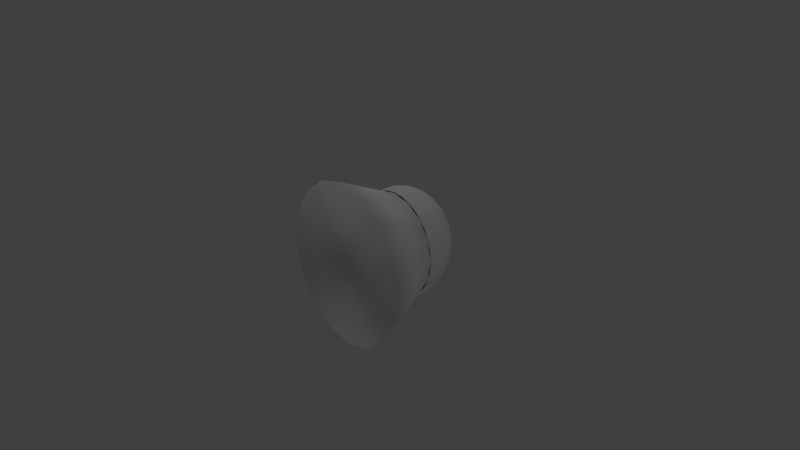 # Source: Spaceship.blend  (saved by Blender 2.65.0; exported with 4.5.12 LTS)
import bpy
from mathutils import Matrix  # noqa: F401  (used for matrix-valued properties, if any)

bpy.ops.wm.read_factory_settings(use_empty=True)
scene = bpy.context.scene
scene.name = 'Scene'

# ---- collections
col_collection_1 = bpy.data.collections.new('Collection 1'); scene.collection.children.link(col_collection_1)

# ---- world
world_world = bpy.data.worlds.new('World'); scene.world = world_world
world_world.color = (0.05088, 0.05088, 0.05088)
world_world.use_sun_shadow = False
world_world.sun_shadow_jitter_overblur = 0.0
world_world.cycles.sampling_method = 'MANUAL'
world_world.cycles.sample_map_resolution = 256

# ---- cameras
cam_camera = bpy.data.cameras.new('Camera')
cam_camera.clip_end = 100.0
cam_camera.lens = 35.0
cam_camera.sensor_width = 32.0
cam_camera.sensor_height = 18.0
cam_camera.ortho_scale = 7.314
cam_camera.dof.focus_distance = 0.0
cam_camera.dof.aperture_fstop = 128.0

# ---- lights
light_lamp_003 = bpy.data.lights.new('Lamp.003', 'POINT')
light_lamp_003.transmission_factor = 0.0
light_lamp_003.cutoff_distance = 30.0
light_lamp_003.energy = 100.0
light_lamp_003.shadow_buffer_clip_start = 1.001
light_lamp_003.shadow_soft_size = 0.1
light_lamp_003.shadow_maximum_resolution = 0.006
light_lamp_003.use_absolute_resolution = True
light_lamp_003.cycles.use_multiple_importance_sampling = False
light_lamp_002 = bpy.data.lights.new('Lamp.002', 'POINT')
light_lamp_002.transmission_factor = 0.0
light_lamp_002.cutoff_distance = 30.0
light_lamp_002.energy = 100.0
light_lamp_002.shadow_buffer_clip_start = 1.001
light_lamp_002.shadow_soft_size = 0.1
light_lamp_002.shadow_maximum_resolution = 0.006
light_lamp_002.use_absolute_resolution = True
light_lamp_002.cycles.use_multiple_importance_sampling = False
light_lamp_001 = bpy.data.lights.new('Lamp.001', 'POINT')
light_lamp_001.transmission_factor = 0.0
light_lamp_001.cutoff_distance = 30.0
light_lamp_001.energy = 100.0
light_lamp_001.shadow_buffer_clip_start = 1.001
light_lamp_001.shadow_soft_size = 0.1
light_lamp_001.shadow_maximum_resolution = 0.006
light_lamp_001.use_absolute_resolution = True
light_lamp_001.cycles.use_multiple_importance_sampling = False
light_lamp = bpy.data.lights.new('Lamp', 'POINT')
light_lamp.transmission_factor = 0.0
light_lamp.cutoff_distance = 30.0
light_lamp.energy = 100.0
light_lamp.shadow_buffer_clip_start = 1.001
light_lamp.shadow_soft_size = 0.1
light_lamp.shadow_maximum_resolution = 0.006
light_lamp.use_absolute_resolution = True
light_lamp.cycles.use_multiple_importance_sampling = False

# ---- meshes
me_cylinder = bpy.data.meshes.new('Cylinder')
me_cylinder.from_pydata([(0.0, -0.4788, -1.151), (1.327e-08, 0.4182, -0.7214), (0.3827, -0.4788, -1.063), (0.2463, 0.4182, -0.6665), (0.7071, -0.4788, -0.8135), (0.4552, 0.4182, -0.5101), (0.9239, -0.4788, -0.4403), (0.5947, 0.4182, -0.2761), (1.0, -0.4788, 7.206e-08), (0.6437, 0.4182, 9.3e-09), (0.9239, -0.4788, 0.4403), (0.5947, 0.4182, 0.2761), (0.7071, -0.4788, 0.8135), (0.4552, 0.4182, 0.5101), (0.3827, -0.4788, 1.063), (0.2463, 0.4182, 0.6665), (1.51e-07, -0.4788, 1.151), (1.105e-07, 0.4182, 0.7214), (-0.3827, -0.4788, 1.063), (-0.2463, 0.4182, 0.6665), (-0.7071, -0.4788, 0.8135), (-0.4552, 0.4182, 0.5101), (-0.9239, -0.4788, 0.4403), (-0.5947, 0.4182, 0.2761), (-1.0, -0.4788, 8.049e-09), (-0.6437, 0.4182, -3.084e-08), (-0.9239, -0.4788, -0.4403), (-0.5947, 0.4182, -0.2761), (-0.7071, -0.4788, -0.8135), (-0.4552, 0.4182, -0.5101), (-0.3827, -0.4788, -1.063), (-0.2463, 0.4182, -0.6665), (-0.1302, 1.116, 1.807e-07), (-0.2559, 1.08, 1.822e-07), (-0.3717, 1.022, 1.848e-07), (-0.4732, 0.9445, 1.882e-07), (-0.5566, 0.8498, 1.923e-07), (-0.6185, 0.7417, 1.97e-07), (-0.6566, 0.6245, 2.021e-07), (-0.6695, 0.5025, 2.075e-07), (-0.6566, 0.3806, 2.128e-07), (-0.1277, 1.116, -0.02901), (-0.251, 1.08, -0.0569), (-0.3646, 1.022, -0.0826), (-0.4641, 0.9445, -0.1051), (-0.5458, 0.8498, -0.1236), (-0.6066, 0.7417, -0.1374), (-0.644, 0.6245, -0.1458), (-0.6566, 0.5025, -0.1487), (-0.644, 0.3806, -0.1458), (-0.1203, 1.116, -0.0569), (-0.2364, 1.08, -0.1116), (-0.3434, 1.022, -0.162), (-0.4372, 0.9445, -0.2062), (-0.5141, 0.8498, -0.2425), (-0.5713, 0.7417, -0.2694), (-0.6066, 0.6245, -0.286), (-0.6185, 0.5025, -0.2916), (-0.6066, 0.3806, -0.286), (-0.1082, 1.116, -0.0826), (-0.2127, 1.08, -0.162), (-0.309, 1.022, -0.2352), (-0.3934, 0.9445, -0.2994), (-0.4627, 0.8498, -0.352), (-0.5141, 0.7417, -0.3912), (-0.5458, 0.6245, -0.4153), (-0.5566, 0.5025, -0.4234), (-0.5458, 0.3806, -0.4153), (-0.09192, 1.116, -0.1051), (-0.1808, 1.08, -0.2062), (-0.2627, 1.022, -0.2994), (-0.3345, 0.9445, -0.381), (-0.3934, 0.8498, -0.4481), (-0.4372, 0.7417, -0.4979), (-0.4641, 0.6245, -0.5285), (-0.4732, 0.5025, -0.5389), (-0.4641, 0.3806, -0.5285), (-0.07211, 1.116, -0.1236), (-0.1419, 1.08, -0.2425), (-0.2063, 1.022, -0.352), (-0.2627, 0.9445, -0.4481), (-0.309, 0.8498, -0.5269), (-0.3434, 0.7417, -0.5854), (-0.3646, 0.6245, -0.6215), (-0.3717, 0.5025, -0.6337), (-0.3646, 0.3806, -0.6215), (-0.04952, 1.116, -0.1374), (-0.09761, 1.08, -0.2694), (-0.1419, 1.022, -0.3912), (-0.1808, 0.9445, -0.4979), (-0.2127, 0.8498, -0.5854), (-0.2364, 0.7417, -0.6505), (-0.251, 0.6245, -0.6906), (-0.2559, 0.5025, -0.7041), (-0.251, 0.3806, -0.6906), (-0.025, 1.116, -0.1458), (-0.04952, 1.08, -0.286), (-0.07211, 1.022, -0.4153), (-0.09192, 0.9445, -0.5285), (-0.1082, 0.8498, -0.6215), (-0.1203, 0.7417, -0.6906), (-0.1277, 0.6245, -0.7331), (-0.1302, 0.5025, -0.7474), (-0.1277, 0.3806, -0.7331), (0.0005005, 1.116, -0.1487), (0.0005005, 1.08, -0.2916), (0.0005005, 1.022, -0.4234), (0.0005006, 0.9445, -0.5389), (0.0005006, 0.8498, -0.6337), (0.0005005, 0.7417, -0.7041), (0.0005006, 0.6245, -0.7474), (0.0005005, 0.5025, -0.7621), (0.0005006, 0.3806, -0.7474), (0.026, 1.116, -0.1458), (0.05052, 1.08, -0.286), (0.07312, 1.022, -0.4153), (0.09292, 0.9445, -0.5285), (0.1092, 0.8498, -0.6215), (0.1213, 0.7417, -0.6906), (0.1287, 0.6245, -0.7331), (0.1312, 0.5025, -0.7474), (0.1287, 0.3806, -0.7331), (0.05052, 1.116, -0.1374), (0.09861, 1.08, -0.2694), (0.1429, 1.022, -0.3912), (0.1818, 0.9445, -0.4979), (0.2137, 0.8498, -0.5854), (0.2374, 0.7417, -0.6505), (0.252, 0.6245, -0.6906), (0.2569, 0.5025, -0.7041), (0.252, 0.3806, -0.6906), (0.07312, 1.116, -0.1236), (0.1429, 1.08, -0.2425), (0.2073, 1.022, -0.352), (0.2637, 0.9445, -0.4481), (0.31, 0.8498, -0.5269), (0.3444, 0.7417, -0.5854), (0.3656, 0.6245, -0.6215), (0.3727, 0.5025, -0.6337), (0.3656, 0.3806, -0.6215), (0.09292, 1.116, -0.1051), (0.1818, 1.08, -0.2062), (0.2637, 1.022, -0.2994), (0.3355, 0.9445, -0.381), (0.3944, 0.8498, -0.4481), (0.4382, 0.7417, -0.4979), (0.4651, 0.6245, -0.5285), (0.4742, 0.5025, -0.5389), (0.4651, 0.3806, -0.5285), (0.1092, 1.116, -0.0826), (0.2137, 1.08, -0.162), (0.31, 1.022, -0.2352), (0.3944, 0.9445, -0.2994), (0.4637, 0.8498, -0.352), (0.5152, 0.7417, -0.3912), (0.5469, 0.6245, -0.4153), (0.5576, 0.5025, -0.4234), (0.5469, 0.3806, -0.4153), (0.1213, 1.116, -0.0569), (0.2374, 1.08, -0.1116), (0.3444, 1.022, -0.162), (0.4382, 0.9445, -0.2062), (0.5152, 0.8498, -0.2425), (0.5723, 0.7417, -0.2694), (0.6076, 0.6245, -0.286), (0.6195, 0.5025, -0.2916), (0.6076, 0.3806, -0.286), (0.1287, 1.116, -0.02901), (0.252, 1.08, -0.0569), (0.3656, 1.022, -0.0826), (0.4651, 0.9445, -0.1051), (0.5469, 0.8498, -0.1236), (0.6076, 0.7417, -0.1374), (0.645, 0.6245, -0.1458), (0.6576, 0.5025, -0.1487), (0.645, 0.3806, -0.1458), (0.1312, 1.116, 2.062e-07), (0.2569, 1.08, 2.22e-07), (0.3727, 1.022, 2.359e-07), (0.4742, 0.9445, 2.336e-07), (0.5576, 0.8498, 2.718e-07), (0.6195, 0.7417, 3.106e-07), (0.6576, 0.6245, 3.157e-07), (0.6705, 0.5025, 2.87e-07), (0.6576, 0.3806, 3.264e-07), (0.1287, 1.116, 0.02901), (0.252, 1.08, 0.0569), (0.3656, 1.022, 0.0826), (0.4651, 0.9445, 0.1051), (0.5469, 0.8498, 0.1236), (0.6076, 0.7417, 0.1374), (0.645, 0.6245, 0.1458), (0.6576, 0.5025, 0.1487), (0.645, 0.3806, 0.1458), (0.1213, 1.116, 0.0569), (0.2374, 1.08, 0.1116), (0.3444, 1.022, 0.162), (0.4382, 0.9445, 0.2062), (0.5152, 0.8498, 0.2425), (0.5723, 0.7417, 0.2694), (0.6076, 0.6245, 0.286), (0.6195, 0.5025, 0.2916), (0.6076, 0.3806, 0.286), (0.1092, 1.116, 0.0826), (0.2137, 1.08, 0.162), (0.31, 1.022, 0.2352), (0.3944, 0.9445, 0.2994), (0.4637, 0.8498, 0.352), (0.5152, 0.7417, 0.3912), (0.5469, 0.6245, 0.4153), (0.5576, 0.5025, 0.4234), (0.5469, 0.3806, 0.4153), (0.09292, 1.116, 0.1051), (0.1818, 1.08, 0.2062), (0.2637, 1.022, 0.2994), (0.3355, 0.9445, 0.381), (0.3944, 0.8498, 0.4481), (0.4382, 0.7417, 0.4979), (0.4651, 0.6245, 0.5285), (0.4742, 0.5025, 0.5389), (0.4651, 0.3806, 0.5285), (0.07312, 1.116, 0.1236), (0.1429, 1.08, 0.2425), (0.2073, 1.022, 0.352), (0.2637, 0.9445, 0.4481), (0.31, 0.8498, 0.5269), (0.3444, 0.7417, 0.5854), (0.3656, 0.6245, 0.6215), (0.3727, 0.5025, 0.6337), (0.3656, 0.3806, 0.6215), (0.05052, 1.116, 0.1374), (0.09861, 1.08, 0.2694), (0.1429, 1.022, 0.3912), (0.1818, 0.9445, 0.4979), (0.2137, 0.8498, 0.5854), (0.2374, 0.7417, 0.6505), (0.252, 0.6245, 0.6906), (0.2569, 0.5025, 0.7041), (0.252, 0.3806, 0.6906), (0.026, 1.116, 0.1458), (0.05052, 1.08, 0.286), (0.07312, 1.022, 0.4153), (0.09292, 0.9445, 0.5285), (0.1092, 0.8498, 0.6215), (0.1213, 0.7417, 0.6906), (0.1287, 0.6245, 0.7331), (0.1312, 0.5025, 0.7474), (0.1287, 0.3806, 0.7331), (0.0005005, 1.116, 0.1487), (0.0005005, 1.08, 0.2916), (0.0005004, 1.022, 0.4234), (0.0005004, 0.9445, 0.5389), (0.0005004, 0.8498, 0.6337), (0.0005004, 0.7417, 0.7041), (0.0005004, 0.6245, 0.7474), (0.0005004, 0.5025, 0.7621), (0.0005004, 0.3806, 0.7474), (-0.025, 1.116, 0.1458), (-0.04952, 1.08, 0.286), (-0.07211, 1.022, 0.4153), (-0.09192, 0.9445, 0.5285), (-0.1082, 0.8498, 0.6215), (-0.1203, 0.7417, 0.6906), (-0.1277, 0.6245, 0.7331), (-0.1302, 0.5025, 0.7474), (-0.1277, 0.3806, 0.7331), (-0.04952, 1.116, 0.1374), (-0.09761, 1.08, 0.2694), (-0.1419, 1.022, 0.3912), (-0.1808, 0.9445, 0.4979), (-0.2127, 0.8498, 0.5854), (-0.2364, 0.7417, 0.6505), (-0.251, 0.6245, 0.6906), (-0.2559, 0.5025, 0.7041), (-0.251, 0.3806, 0.6906), (-0.07211, 1.116, 0.1236), (-0.1419, 1.08, 0.2425), (-0.2063, 1.022, 0.352), (-0.2627, 0.9445, 0.4481), (-0.309, 0.8498, 0.5269), (-0.3434, 0.7417, 0.5854), (-0.3646, 0.6245, 0.6215), (-0.3717, 0.5025, 0.6337), (-0.3646, 0.3806, 0.6215), (-0.09192, 1.116, 0.1051), (-0.1808, 1.08, 0.2062), (-0.2627, 1.022, 0.2994), (-0.3345, 0.9445, 0.381), (-0.3934, 0.8498, 0.4481), (-0.4372, 0.7417, 0.4979), (-0.4641, 0.6245, 0.5285), (-0.4732, 0.5025, 0.5389), (-0.4641, 0.3806, 0.5285), (0.0005003, 1.128, 3.181e-07), (-0.1082, 1.116, 0.0826), (-0.2127, 1.08, 0.162), (-0.309, 1.022, 0.2352), (-0.3934, 0.9445, 0.2994), (-0.4627, 0.8498, 0.352), (-0.5141, 0.7417, 0.3912), (-0.5458, 0.6245, 0.4153), (-0.5566, 0.5025, 0.4234), (-0.5458, 0.3806, 0.4153), (-0.1203, 1.116, 0.0569), (-0.2364, 1.08, 0.1116), (-0.3434, 1.022, 0.162), (-0.4372, 0.9445, 0.2062), (-0.5141, 0.8498, 0.2425), (-0.5713, 0.7417, 0.2694), (-0.6066, 0.6245, 0.286), (-0.6185, 0.5025, 0.2916), (-0.6066, 0.3806, 0.286), (-0.1277, 1.116, 0.02901), (-0.251, 1.08, 0.0569), (-0.3646, 1.022, 0.0826), (-0.4641, 0.9445, 0.1051), (-0.5458, 0.8498, 0.1236), (-0.6066, 0.7417, 0.1374), (-0.644, 0.6245, 0.1458), (-0.6566, 0.5025, 0.1487), (-0.644, 0.3806, 0.1458)], [], [(0, 1, 3, 2), (2, 3, 5, 4), (4, 5, 7, 6), (6, 7, 9, 8), (8, 9, 11, 10), (10, 11, 13, 12), (12, 13, 15, 14), (14, 15, 17, 16), (16, 17, 19, 18), (18, 19, 21, 20), (20, 21, 23, 22), (22, 23, 25, 24), (24, 25, 27, 26), (26, 27, 29, 28), (3, 1, 31, 29, 27, 25, 23, 21, 19, 17, 15, 13, 11, 9, 7, 5), (30, 31, 1, 0), (28, 29, 31, 30), (0, 2, 4, 6, 8, 10, 12, 14, 16, 18, 20, 22, 24, 26, 28, 30), (39, 38, 47, 48), (33, 32, 41, 42), (40, 39, 48, 49), (34, 33, 42, 43), (35, 34, 43, 44), (36, 35, 44, 45), (37, 36, 45, 46), (38, 37, 46, 47), (45, 44, 53, 54), (46, 45, 54, 55), (47, 46, 55, 56), (48, 47, 56, 57), (42, 41, 50, 51), (49, 48, 57, 58), (43, 42, 51, 52), (44, 43, 52, 53), (51, 50, 59, 60), (58, 57, 66, 67), (52, 51, 60, 61), (53, 52, 61, 62), (54, 53, 62, 63), (55, 54, 63, 64), (56, 55, 64, 65), (57, 56, 65, 66), (64, 63, 72, 73), (65, 64, 73, 74), (66, 65, 74, 75), (60, 59, 68, 69), (67, 66, 75, 76), (61, 60, 69, 70), (62, 61, 70, 71), (63, 62, 71, 72), (71, 70, 79, 80), (72, 71, 80, 81), (73, 72, 81, 82), (74, 73, 82, 83), (75, 74, 83, 84), (69, 68, 77, 78), (76, 75, 84, 85), (70, 69, 78, 79), (84, 83, 92, 93), (78, 77, 86, 87), (85, 84, 93, 94), (79, 78, 87, 88), (80, 79, 88, 89), (81, 80, 89, 90), (82, 81, 90, 91), (83, 82, 91, 92), (91, 90, 99, 100), (92, 91, 100, 101), (93, 92, 101, 102), (87, 86, 95, 96), (94, 93, 102, 103), (88, 87, 96, 97), (89, 88, 97, 98), (90, 89, 98, 99), (98, 97, 106, 107), (99, 98, 107, 108), (100, 99, 108, 109), (101, 100, 109, 110), (102, 101, 110, 111), (96, 95, 104, 105), (103, 102, 111, 112), (97, 96, 105, 106), (111, 110, 119, 120), (105, 104, 113, 114), (112, 111, 120, 121), (106, 105, 114, 115), (107, 106, 115, 116), (108, 107, 116, 117), (109, 108, 117, 118), (110, 109, 118, 119), (118, 117, 126, 127), (119, 118, 127, 128), (120, 119, 128, 129), (114, 113, 122, 123), (121, 120, 129, 130), (115, 114, 123, 124), (116, 115, 124, 125), (117, 116, 125, 126), (125, 124, 133, 134), (126, 125, 134, 135), (127, 126, 135, 136), (128, 127, 136, 137), (129, 128, 137, 138), (123, 122, 131, 132), (130, 129, 138, 139), (124, 123, 132, 133), (138, 137, 146, 147), (132, 131, 140, 141), (139, 138, 147, 148), (133, 132, 141, 142), (134, 133, 142, 143), (135, 134, 143, 144), (136, 135, 144, 145), (137, 136, 145, 146), (144, 143, 152, 153), (145, 144, 153, 154), (146, 145, 154, 155), (147, 146, 155, 156), (141, 140, 149, 150), (148, 147, 156, 157), (142, 141, 150, 151), (143, 142, 151, 152), (157, 156, 165, 166), (151, 150, 159, 160), (152, 151, 160, 161), (153, 152, 161, 162), (154, 153, 162, 163), (155, 154, 163, 164), (156, 155, 164, 165), (150, 149, 158, 159), (164, 163, 172, 173), (165, 164, 173, 174), (159, 158, 167, 168), (166, 165, 174, 175), (160, 159, 168, 169), (161, 160, 169, 170), (162, 161, 170, 171), (163, 162, 171, 172), (171, 170, 179, 180), (172, 171, 180, 181), (173, 172, 181, 182), (174, 173, 182, 183), (168, 167, 176, 177), (175, 174, 183, 184), (169, 168, 177, 178), (170, 169, 178, 179), (184, 183, 192, 193), (178, 177, 186, 187), (179, 178, 187, 188), (180, 179, 188, 189), (181, 180, 189, 190), (182, 181, 190, 191), (183, 182, 191, 192), (177, 176, 185, 186), (191, 190, 199, 200), (192, 191, 200, 201), (186, 185, 194, 195), (193, 192, 201, 202), (187, 186, 195, 196), (188, 187, 196, 197), (189, 188, 197, 198), (190, 189, 198, 199), (198, 197, 206, 207), (199, 198, 207, 208), (200, 199, 208, 209), (201, 200, 209, 210), (195, 194, 203, 204), (202, 201, 210, 211), (196, 195, 204, 205), (197, 196, 205, 206), (211, 210, 219, 220), (205, 204, 213, 214), (206, 205, 214, 215), (207, 206, 215, 216), (208, 207, 216, 217), (209, 208, 217, 218), (210, 209, 218, 219), (204, 203, 212, 213), (218, 217, 226, 227), (219, 218, 227, 228), (213, 212, 221, 222), (220, 219, 228, 229), (214, 213, 222, 223), (215, 214, 223, 224), (216, 215, 224, 225), (217, 216, 225, 226), (224, 223, 232, 233), (225, 224, 233, 234), (226, 225, 234, 235), (227, 226, 235, 236), (228, 227, 236, 237), (222, 221, 230, 231), (229, 228, 237, 238), (223, 222, 231, 232), (237, 236, 245, 246), (231, 230, 239, 240), (238, 237, 246, 247), (232, 231, 240, 241), (233, 232, 241, 242), (234, 233, 242, 243), (235, 234, 243, 244), (236, 235, 244, 245), (244, 243, 252, 253), (245, 244, 253, 254), (246, 245, 254, 255), (240, 239, 248, 249), (247, 246, 255, 256), (241, 240, 249, 250), (242, 241, 250, 251), (243, 242, 251, 252), (251, 250, 259, 260), (252, 251, 260, 261), (253, 252, 261, 262), (254, 253, 262, 263), (255, 254, 263, 264), (249, 248, 257, 258), (256, 255, 264, 265), (250, 249, 258, 259), (264, 263, 272, 273), (258, 257, 266, 267), (265, 264, 273, 274), (259, 258, 267, 268), (260, 259, 268, 269), (261, 260, 269, 270), (262, 261, 270, 271), (263, 262, 271, 272), (271, 270, 279, 280), (272, 271, 280, 281), (273, 272, 281, 282), (267, 266, 275, 276), (274, 273, 282, 283), (268, 267, 276, 277), (269, 268, 277, 278), (270, 269, 278, 279), (278, 277, 286, 287), (279, 278, 287, 288), (280, 279, 288, 289), (281, 280, 289, 290), (282, 281, 290, 291), (276, 275, 284, 285), (283, 282, 291, 292), (277, 276, 285, 286), (291, 290, 300, 301), (285, 284, 294, 295), (292, 291, 301, 302), (286, 285, 295, 296), (287, 286, 296, 297), (288, 287, 297, 298), (289, 288, 298, 299), (290, 289, 299, 300), (299, 298, 307, 308), (300, 299, 308, 309), (301, 300, 309, 310), (295, 294, 303, 304), (302, 301, 310, 311), (296, 295, 304, 305), (297, 296, 305, 306), (298, 297, 306, 307), (305, 304, 313, 314), (309, 308, 317, 318), (310, 309, 318, 319), (311, 310, 319, 320), (306, 305, 314, 315), (307, 306, 315, 316), (304, 303, 312, 313), (308, 307, 316, 317), (32, 293, 41), (41, 293, 50), (50, 293, 59), (59, 293, 68), (68, 293, 77), (77, 293, 86), (86, 293, 95), (95, 293, 104), (104, 293, 113), (113, 293, 122), (122, 293, 131), (131, 293, 140), (140, 293, 149), (149, 293, 158), (158, 293, 167), (167, 293, 176), (176, 293, 185), (185, 293, 194), (194, 293, 203), (203, 293, 212), (212, 293, 221), (221, 293, 230), (230, 293, 239), (239, 293, 248), (248, 293, 257), (257, 293, 266), (266, 293, 275), (275, 293, 284), (284, 293, 294), (294, 293, 303), (303, 293, 312), (315, 314, 34, 35), (316, 315, 35, 36), (317, 316, 36, 37), (318, 317, 37, 38), (312, 293, 32), (319, 318, 38, 39), (313, 312, 32, 33), (320, 319, 39, 40), (314, 313, 33, 34)])
me_cylinder.polygons.foreach_set('use_smooth', [True] * 306)
_uv = me_cylinder.uv_layers.new(name='UVMap')
_uv.uv.foreach_set('vector', [0.4549, 0.18, 0.3137, 0.2111, 0.3013, 0.1852, 0.4249, 0.108, 0.4249, 0.108, 0.3013, 0.1852, 0.2784, 0.1663, 0.3657, 0.04835, 0.3657, 0.04835, 0.2784, 0.1663, 0.2486, 0.1571, 0.2816, 0.01293, 0.2816, 0.01293, 0.2486, 0.1571, 0.2166, 0.1597, 0.1844, 0.01286, 0.1844, 0.01286, 0.2166, 0.1597, 0.1866, 0.1706, 0.09618, 0.05372, 0.09618, 0.05372, 0.1866, 0.1706, 0.1635, 0.1915, 0.03471, 0.1212, 0.03471, 0.1212, 0.1635, 0.1915, 0.1507, 0.2182, 0.006162, 0.2002, 0.006162, 0.2002, 0.1507, 0.2182, 0.1504, 0.247, 0.009237, 0.2781, 0.009237, 0.2781, 0.1504, 0.247, 0.1628, 0.2729, 0.03926, 0.3501, 0.03926, 0.3501, 0.1628, 0.2729, 0.1857, 0.2918, 0.09842, 0.4097, 0.09842, 0.4097, 0.1857, 0.2918, 0.2154, 0.3008, 0.1826, 0.445, 0.1826, 0.445, 0.2154, 0.3008, 0.2475, 0.2983, 0.2797, 0.445, 0.2797, 0.445, 0.2475, 0.2983, 0.2775, 0.2873, 0.3678, 0.4042, 0.3678, 0.4042, 0.2775, 0.2873, 0.3007, 0.2666, 0.4293, 0.3368, 0.3013, 0.1852, 0.3137, 0.2111, 0.3134, 0.2398, 0.3007, 0.2666, 0.2775, 0.2873, 0.2475, 0.2983, 0.2154, 0.3008, 0.1857, 0.2918, 0.1628, 0.2729, 0.1504, 0.247, 0.1507, 0.2182, 0.1635, 0.1915, 0.1866, 0.1706, 0.2166, 0.1597, 0.2486, 0.1571, 0.2784, 0.1663, 0.4579, 0.2579, 0.3134, 0.2398, 0.3137, 0.2111, 0.4549, 0.18, 0.4293, 0.3368, 0.3007, 0.2666, 0.3134, 0.2398, 0.4579, 0.2579, 0.354, 0.8042, 0.3508, 0.864, 0.3217, 0.9192, 0.2713, 0.9615, 0.2071, 0.9843, 0.139, 0.9843, 0.07733, 0.9615, 0.03145, 0.9192, 0.008354, 0.864, 0.01157, 0.8042, 0.04061, 0.749, 0.09104, 0.7068, 0.1552, 0.6839, 0.2233, 0.6839, 0.285, 0.7068, 0.3309, 0.749, 0.6652, 0.3559, 0.6841, 0.3332, 0.7103, 0.3512, 0.6966, 0.3768, 0.7535, 0.2501, 0.7655, 0.2358, 0.7689, 0.2381, 0.7603, 0.2549, 0.6439, 0.3813, 0.6652, 0.3559, 0.6966, 0.3768, 0.6801, 0.4066, 0.7412, 0.2648, 0.7535, 0.2501, 0.7603, 0.2549, 0.7515, 0.272, 0.7285, 0.2801, 0.7412, 0.2648, 0.7515, 0.272, 0.7424, 0.2898, 0.715, 0.2962, 0.7285, 0.2801, 0.7424, 0.2898, 0.7327, 0.3085, 0.7004, 0.3137, 0.715, 0.2962, 0.7327, 0.3085, 0.7221, 0.3287, 0.6841, 0.3332, 0.7004, 0.3137, 0.7221, 0.3287, 0.7103, 0.3512, 0.7327, 0.3085, 0.7424, 0.2898, 0.7576, 0.2967, 0.7521, 0.3172, 0.7221, 0.3287, 0.7327, 0.3085, 0.7521, 0.3172, 0.7461, 0.3392, 0.7103, 0.3512, 0.7221, 0.3287, 0.7461, 0.3392, 0.7392, 0.3635, 0.6966, 0.3768, 0.7103, 0.3512, 0.7392, 0.3635, 0.731, 0.3912, 0.7603, 0.2549, 0.7689, 0.2381, 0.7727, 0.2399, 0.7678, 0.2584, 0.6801, 0.4066, 0.6966, 0.3768, 0.731, 0.3912, 0.7206, 0.4238, 0.7515, 0.272, 0.7603, 0.2549, 0.7678, 0.2584, 0.7628, 0.2773, 0.7424, 0.2898, 0.7515, 0.272, 0.7628, 0.2773, 0.7576, 0.2967, 0.7678, 0.2584, 0.7727, 0.2399, 0.7766, 0.2409, 0.7757, 0.2605, 0.7206, 0.4238, 0.731, 0.3912, 0.7669, 0.3984, 0.7631, 0.4324, 0.7628, 0.2773, 0.7678, 0.2584, 0.7757, 0.2605, 0.7747, 0.2803, 0.7576, 0.2967, 0.7628, 0.2773, 0.7747, 0.2803, 0.7737, 0.3006, 0.7521, 0.3172, 0.7576, 0.2967, 0.7737, 0.3006, 0.7725, 0.322, 0.7461, 0.3392, 0.7521, 0.3172, 0.7725, 0.322, 0.7711, 0.3447, 0.7392, 0.3635, 0.7461, 0.3392, 0.7711, 0.3447, 0.7693, 0.3698, 0.731, 0.3912, 0.7392, 0.3635, 0.7693, 0.3698, 0.7669, 0.3984, 0.7711, 0.3447, 0.7725, 0.322, 0.7929, 0.3227, 0.796, 0.3453, 0.7693, 0.3698, 0.7711, 0.3447, 0.796, 0.3453, 0.7993, 0.3701, 0.7669, 0.3984, 0.7693, 0.3698, 0.7993, 0.3701, 0.8024, 0.3984, 0.7757, 0.2605, 0.7766, 0.2409, 0.7805, 0.2412, 0.7836, 0.261, 0.7631, 0.4324, 0.7669, 0.3984, 0.8024, 0.3984, 0.8053, 0.4324, 0.7747, 0.2803, 0.7757, 0.2605, 0.7836, 0.261, 0.7866, 0.281, 0.7737, 0.3006, 0.7747, 0.2803, 0.7866, 0.281, 0.7897, 0.3014, 0.7725, 0.322, 0.7737, 0.3006, 0.7897, 0.3014, 0.7929, 0.3227, 0.7897, 0.3014, 0.7866, 0.281, 0.7982, 0.2794, 0.8052, 0.2992, 0.7929, 0.3227, 0.7897, 0.3014, 0.8052, 0.2992, 0.8124, 0.3196, 0.796, 0.3453, 0.7929, 0.3227, 0.8124, 0.3196, 0.8198, 0.3412, 0.7993, 0.3701, 0.796, 0.3453, 0.8198, 0.3412, 0.8277, 0.3648, 0.8024, 0.3984, 0.7993, 0.3701, 0.8277, 0.3648, 0.8363, 0.3918, 0.7836, 0.261, 0.7805, 0.2412, 0.7844, 0.2407, 0.7913, 0.26, 0.8053, 0.4324, 0.8024, 0.3984, 0.8363, 0.3918, 0.8456, 0.4244, 0.7866, 0.281, 0.7836, 0.261, 0.7913, 0.26, 0.7982, 0.2794, 0.8363, 0.3918, 0.8277, 0.3648, 0.8538, 0.3543, 0.8672, 0.379, 0.7913, 0.26, 0.7844, 0.2407, 0.788, 0.2395, 0.7984, 0.2575, 0.8456, 0.4244, 0.8363, 0.3918, 0.8672, 0.379, 0.8827, 0.4092, 0.7982, 0.2794, 0.7913, 0.26, 0.7984, 0.2575, 0.8089, 0.2757, 0.8052, 0.2992, 0.7982, 0.2794, 0.8089, 0.2757, 0.8195, 0.294, 0.8124, 0.3196, 0.8052, 0.2992, 0.8195, 0.294, 0.8304, 0.3129, 0.8198, 0.3412, 0.8124, 0.3196, 0.8304, 0.3129, 0.8417, 0.3327, 0.8277, 0.3648, 0.8198, 0.3412, 0.8417, 0.3327, 0.8538, 0.3543, 0.8417, 0.3327, 0.8304, 0.3129, 0.8463, 0.3029, 0.861, 0.3204, 0.8538, 0.3543, 0.8417, 0.3327, 0.861, 0.3204, 0.8768, 0.3394, 0.8672, 0.379, 0.8538, 0.3543, 0.8768, 0.3394, 0.8945, 0.361, 0.7984, 0.2575, 0.788, 0.2395, 0.7911, 0.2376, 0.8048, 0.2537, 0.8827, 0.4092, 0.8672, 0.379, 0.8945, 0.361, 0.9157, 0.3878, 0.8089, 0.2757, 0.7984, 0.2575, 0.8048, 0.2537, 0.8184, 0.2699, 0.8195, 0.294, 0.8089, 0.2757, 0.8184, 0.2699, 0.8322, 0.2862, 0.8304, 0.3129, 0.8195, 0.294, 0.8322, 0.2862, 0.8463, 0.3029, 0.8322, 0.2862, 0.8184, 0.2699, 0.8264, 0.2623, 0.8429, 0.276, 0.8463, 0.3029, 0.8322, 0.2862, 0.8429, 0.276, 0.8597, 0.2901, 0.861, 0.3204, 0.8463, 0.3029, 0.8597, 0.2901, 0.8773, 0.3047, 0.8768, 0.3394, 0.861, 0.3204, 0.8773, 0.3047, 0.8961, 0.3205, 0.8945, 0.361, 0.8768, 0.3394, 0.8961, 0.3205, 0.9172, 0.3381, 0.8048, 0.2537, 0.7911, 0.2376, 0.7938, 0.235, 0.8101, 0.2486, 0.9157, 0.3878, 0.8945, 0.361, 0.9172, 0.3381, 0.9443, 0.3607, 0.8184, 0.2699, 0.8048, 0.2537, 0.8101, 0.2486, 0.8264, 0.2623, 0.9172, 0.3381, 0.8961, 0.3205, 0.9113, 0.2981, 0.9357, 0.3117, 0.8101, 0.2486, 0.7938, 0.235, 0.7958, 0.232, 0.8141, 0.2425, 0.9443, 0.3607, 0.9172, 0.3381, 0.9357, 0.3117, 0.9659, 0.3277, 0.8264, 0.2623, 0.8101, 0.2486, 0.8141, 0.2425, 0.8325, 0.2531, 0.8429, 0.276, 0.8264, 0.2623, 0.8325, 0.2531, 0.851, 0.2637, 0.8597, 0.2901, 0.8429, 0.276, 0.851, 0.2637, 0.8699, 0.2746, 0.8773, 0.3047, 0.8597, 0.2901, 0.8699, 0.2746, 0.8898, 0.2859, 0.8961, 0.3205, 0.8773, 0.3047, 0.8898, 0.2859, 0.9113, 0.2981, 0.8898, 0.2859, 0.8699, 0.2746, 0.8769, 0.2572, 0.8984, 0.2647, 0.9113, 0.2981, 0.8898, 0.2859, 0.8984, 0.2647, 0.9219, 0.2728, 0.9357, 0.3117, 0.9113, 0.2981, 0.9219, 0.2728, 0.9486, 0.2816, 0.8141, 0.2425, 0.7958, 0.232, 0.7971, 0.2285, 0.8168, 0.2356, 0.9659, 0.3277, 0.9357, 0.3117, 0.9486, 0.2816, 0.981, 0.2914, 0.8325, 0.2531, 0.8141, 0.2425, 0.8168, 0.2356, 0.8365, 0.2427, 0.851, 0.2637, 0.8325, 0.2531, 0.8365, 0.2427, 0.8564, 0.2498, 0.8699, 0.2746, 0.851, 0.2637, 0.8564, 0.2498, 0.8769, 0.2572, 0.8564, 0.2498, 0.8365, 0.2427, 0.8383, 0.2315, 0.8589, 0.2348, 0.8769, 0.2572, 0.8564, 0.2498, 0.8589, 0.2348, 0.8803, 0.2383, 0.8984, 0.2647, 0.8769, 0.2572, 0.8803, 0.2383, 0.9029, 0.2417, 0.9219, 0.2728, 0.8984, 0.2647, 0.9029, 0.2417, 0.9275, 0.2453, 0.9486, 0.2816, 0.9219, 0.2728, 0.9275, 0.2453, 0.9556, 0.2489, 0.8168, 0.2356, 0.7971, 0.2285, 0.7977, 0.2248, 0.8179, 0.2281, 0.981, 0.2914, 0.9486, 0.2816, 0.9556, 0.2489, 0.9893, 0.2523, 0.8365, 0.2427, 0.8168, 0.2356, 0.8179, 0.2281, 0.8383, 0.2315, 0.9556, 0.2489, 0.9275, 0.2453, 0.9277, 0.2163, 0.9561, 0.2144, 0.8179, 0.2281, 0.7977, 0.2248, 0.7975, 0.2209, 0.8175, 0.2204, 0.9893, 0.2523, 0.9556, 0.2489, 0.9561, 0.2144, 0.99, 0.2112, 0.8383, 0.2315, 0.8179, 0.2281, 0.8175, 0.2204, 0.8377, 0.2198, 0.8589, 0.2348, 0.8383, 0.2315, 0.8377, 0.2198, 0.8584, 0.2192, 0.8803, 0.2383, 0.8589, 0.2348, 0.8584, 0.2192, 0.8799, 0.2185, 0.9029, 0.2417, 0.8803, 0.2383, 0.8799, 0.2185, 0.9027, 0.2176, 0.9275, 0.2453, 0.9029, 0.2417, 0.9027, 0.2176, 0.9277, 0.2163, 0.8799, 0.2185, 0.8584, 0.2192, 0.8548, 0.2035, 0.8755, 0.1986, 0.9027, 0.2176, 0.8799, 0.2185, 0.8755, 0.1986, 0.8977, 0.1932, 0.9277, 0.2163, 0.9027, 0.2176, 0.8977, 0.1932, 0.9221, 0.187, 0.9561, 0.2144, 0.9277, 0.2163, 0.9221, 0.187, 0.9497, 0.1794, 0.8175, 0.2204, 0.7975, 0.2209, 0.7965, 0.2171, 0.8156, 0.2127, 0.99, 0.2112, 0.9561, 0.2144, 0.9497, 0.1794, 0.9825, 0.1696, 0.8377, 0.2198, 0.8175, 0.2204, 0.8156, 0.2127, 0.8349, 0.2082, 0.8584, 0.2192, 0.8377, 0.2198, 0.8349, 0.2082, 0.8548, 0.2035, 0.9825, 0.1696, 0.9497, 0.1794, 0.9362, 0.1454, 0.9665, 0.1294, 0.8349, 0.2082, 0.8156, 0.2127, 0.8122, 0.2053, 0.8298, 0.197, 0.8548, 0.2035, 0.8349, 0.2082, 0.8298, 0.197, 0.848, 0.1885, 0.8755, 0.1986, 0.8548, 0.2035, 0.848, 0.1885, 0.8672, 0.1794, 0.8977, 0.1932, 0.8755, 0.1986, 0.8672, 0.1794, 0.8878, 0.1695, 0.9221, 0.187, 0.8977, 0.1932, 0.8878, 0.1695, 0.9105, 0.1584, 0.9497, 0.1794, 0.9221, 0.187, 0.9105, 0.1584, 0.9362, 0.1454, 0.8156, 0.2127, 0.7965, 0.2171, 0.7948, 0.2134, 0.8122, 0.2053, 0.9105, 0.1584, 0.8878, 0.1695, 0.8732, 0.1478, 0.8932, 0.1322, 0.9362, 0.1454, 0.9105, 0.1584, 0.8932, 0.1322, 0.9159, 0.1141, 0.8122, 0.2053, 0.7948, 0.2134, 0.7924, 0.21, 0.8074, 0.1985, 0.9665, 0.1294, 0.9362, 0.1454, 0.9159, 0.1141, 0.9423, 0.09261, 0.8298, 0.197, 0.8122, 0.2053, 0.8074, 0.1985, 0.8227, 0.1868, 0.848, 0.1885, 0.8298, 0.197, 0.8227, 0.1868, 0.8385, 0.1747, 0.8672, 0.1794, 0.848, 0.1885, 0.8385, 0.1747, 0.8552, 0.1618, 0.8878, 0.1695, 0.8672, 0.1794, 0.8552, 0.1618, 0.8732, 0.1478, 0.8552, 0.1618, 0.8385, 0.1747, 0.8265, 0.1628, 0.8399, 0.1466, 0.8732, 0.1478, 0.8552, 0.1618, 0.8399, 0.1466, 0.8545, 0.1291, 0.8932, 0.1322, 0.8732, 0.1478, 0.8545, 0.1291, 0.8709, 0.1096, 0.9159, 0.1141, 0.8932, 0.1322, 0.8709, 0.1096, 0.8898, 0.08693, 0.8074, 0.1985, 0.7924, 0.21, 0.7895, 0.2071, 0.8015, 0.1927, 0.9423, 0.09261, 0.9159, 0.1141, 0.8898, 0.08693, 0.911, 0.0615, 0.8227, 0.1868, 0.8074, 0.1985, 0.8015, 0.1927, 0.8137, 0.178, 0.8385, 0.1747, 0.8227, 0.1868, 0.8137, 0.178, 0.8265, 0.1628, 0.911, 0.0615, 0.8898, 0.08693, 0.8584, 0.06606, 0.8748, 0.03629, 0.8137, 0.178, 0.8015, 0.1927, 0.7947, 0.1879, 0.8035, 0.1708, 0.8265, 0.1628, 0.8137, 0.178, 0.8035, 0.1708, 0.8126, 0.1531, 0.8399, 0.1466, 0.8265, 0.1628, 0.8126, 0.1531, 0.8223, 0.1343, 0.8545, 0.1291, 0.8399, 0.1466, 0.8223, 0.1343, 0.8329, 0.1141, 0.8709, 0.1096, 0.8545, 0.1291, 0.8329, 0.1141, 0.8447, 0.09168, 0.8898, 0.08693, 0.8709, 0.1096, 0.8447, 0.09168, 0.8584, 0.06606, 0.8015, 0.1927, 0.7895, 0.2071, 0.7861, 0.2047, 0.7947, 0.1879, 0.8447, 0.09168, 0.8329, 0.1141, 0.8089, 0.1036, 0.8158, 0.07934, 0.8584, 0.06606, 0.8447, 0.09168, 0.8158, 0.07934, 0.824, 0.05166, 0.7947, 0.1879, 0.7861, 0.2047, 0.7823, 0.203, 0.7872, 0.1844, 0.8748, 0.03629, 0.8584, 0.06606, 0.824, 0.05166, 0.8343, 0.01907, 0.8035, 0.1708, 0.7947, 0.1879, 0.7872, 0.1844, 0.7921, 0.1656, 0.8126, 0.1531, 0.8035, 0.1708, 0.7921, 0.1656, 0.7973, 0.1461, 0.8223, 0.1343, 0.8126, 0.1531, 0.7973, 0.1461, 0.8028, 0.1256, 0.8329, 0.1141, 0.8223, 0.1343, 0.8028, 0.1256, 0.8089, 0.1036, 0.8028, 0.1256, 0.7973, 0.1461, 0.7813, 0.1422, 0.7825, 0.1209, 0.8089, 0.1036, 0.8028, 0.1256, 0.7825, 0.1209, 0.7838, 0.0981, 0.8158, 0.07934, 0.8089, 0.1036, 0.7838, 0.0981, 0.7856, 0.07303, 0.824, 0.05166, 0.8158, 0.07934, 0.7856, 0.07303, 0.7881, 0.04444, 0.7872, 0.1844, 0.7823, 0.203, 0.7784, 0.2019, 0.7793, 0.1824, 0.8343, 0.01907, 0.824, 0.05166, 0.7881, 0.04444, 0.7919, 0.0105, 0.7921, 0.1656, 0.7872, 0.1844, 0.7793, 0.1824, 0.7803, 0.1626, 0.7973, 0.1461, 0.7921, 0.1656, 0.7803, 0.1626, 0.7813, 0.1422, 0.7919, 0.0105, 0.7881, 0.04444, 0.7525, 0.0444, 0.7497, 0.0105, 0.7803, 0.1626, 0.7793, 0.1824, 0.7714, 0.1818, 0.7683, 0.1618, 0.7813, 0.1422, 0.7803, 0.1626, 0.7683, 0.1618, 0.7652, 0.1414, 0.7825, 0.1209, 0.7813, 0.1422, 0.7652, 0.1414, 0.7621, 0.1201, 0.7838, 0.0981, 0.7825, 0.1209, 0.7621, 0.1201, 0.7589, 0.09752, 0.7856, 0.07303, 0.7838, 0.0981, 0.7589, 0.09752, 0.7557, 0.07272, 0.7881, 0.04444, 0.7856, 0.07303, 0.7557, 0.07272, 0.7525, 0.0444, 0.7793, 0.1824, 0.7784, 0.2019, 0.7744, 0.2016, 0.7714, 0.1818, 0.7557, 0.07272, 0.7589, 0.09752, 0.7351, 0.1017, 0.7272, 0.07807, 0.7525, 0.0444, 0.7557, 0.07272, 0.7272, 0.07807, 0.7187, 0.05109, 0.7714, 0.1818, 0.7744, 0.2016, 0.7706, 0.2021, 0.7637, 0.1828, 0.7497, 0.0105, 0.7525, 0.0444, 0.7187, 0.05109, 0.7094, 0.0185, 0.7683, 0.1618, 0.7714, 0.1818, 0.7637, 0.1828, 0.7568, 0.1634, 0.7652, 0.1414, 0.7683, 0.1618, 0.7568, 0.1634, 0.7498, 0.1437, 0.7621, 0.1201, 0.7652, 0.1414, 0.7498, 0.1437, 0.7426, 0.1232, 0.7589, 0.09752, 0.7621, 0.1201, 0.7426, 0.1232, 0.7351, 0.1017, 0.7498, 0.1437, 0.7568, 0.1634, 0.7461, 0.1672, 0.7355, 0.1488, 0.7426, 0.1232, 0.7498, 0.1437, 0.7355, 0.1488, 0.7246, 0.13, 0.7351, 0.1017, 0.7426, 0.1232, 0.7246, 0.13, 0.7133, 0.1101, 0.7272, 0.07807, 0.7351, 0.1017, 0.7133, 0.1101, 0.7012, 0.08851, 0.7187, 0.05109, 0.7272, 0.07807, 0.7012, 0.08851, 0.6878, 0.0638, 0.7637, 0.1828, 0.7706, 0.2021, 0.767, 0.2033, 0.7565, 0.1853, 0.7094, 0.0185, 0.7187, 0.05109, 0.6878, 0.0638, 0.6723, 0.03363, 0.7568, 0.1634, 0.7637, 0.1828, 0.7565, 0.1853, 0.7461, 0.1672, 0.6878, 0.0638, 0.7012, 0.08851, 0.6782, 0.1035, 0.6605, 0.08185, 0.7565, 0.1853, 0.767, 0.2033, 0.7638, 0.2053, 0.7502, 0.1891, 0.6723, 0.03363, 0.6878, 0.0638, 0.6605, 0.08185, 0.6393, 0.05501, 0.7461, 0.1672, 0.7565, 0.1853, 0.7502, 0.1891, 0.7365, 0.173, 0.7355, 0.1488, 0.7461, 0.1672, 0.7365, 0.173, 0.7228, 0.1566, 0.7246, 0.13, 0.7355, 0.1488, 0.7228, 0.1566, 0.7087, 0.1399, 0.7133, 0.1101, 0.7246, 0.13, 0.7087, 0.1399, 0.694, 0.1224, 0.7012, 0.08851, 0.7133, 0.1101, 0.694, 0.1224, 0.6782, 0.1035, 0.694, 0.1224, 0.7087, 0.1399, 0.6953, 0.1528, 0.6777, 0.1381, 0.6782, 0.1035, 0.694, 0.1224, 0.6777, 0.1381, 0.6588, 0.1223, 0.6605, 0.08185, 0.6782, 0.1035, 0.6588, 0.1223, 0.6378, 0.1047, 0.7502, 0.1891, 0.7638, 0.2053, 0.7612, 0.2078, 0.7449, 0.1942, 0.6393, 0.05501, 0.6605, 0.08185, 0.6378, 0.1047, 0.6107, 0.08214, 0.7365, 0.173, 0.7502, 0.1891, 0.7449, 0.1942, 0.7286, 0.1806, 0.7228, 0.1566, 0.7365, 0.173, 0.7286, 0.1806, 0.7121, 0.1668, 0.7087, 0.1399, 0.7228, 0.1566, 0.7121, 0.1668, 0.6953, 0.1528, 0.7121, 0.1668, 0.7286, 0.1806, 0.7225, 0.1898, 0.704, 0.1791, 0.6953, 0.1528, 0.7121, 0.1668, 0.704, 0.1791, 0.685, 0.1682, 0.6777, 0.1381, 0.6953, 0.1528, 0.685, 0.1682, 0.6652, 0.1569, 0.6588, 0.1223, 0.6777, 0.1381, 0.6652, 0.1569, 0.6437, 0.1448, 0.6378, 0.1047, 0.6588, 0.1223, 0.6437, 0.1448, 0.6193, 0.1312, 0.7449, 0.1942, 0.7612, 0.2078, 0.7591, 0.2109, 0.7408, 0.2003, 0.6107, 0.08214, 0.6378, 0.1047, 0.6193, 0.1312, 0.5891, 0.1151, 0.7286, 0.1806, 0.7449, 0.1942, 0.7408, 0.2003, 0.7225, 0.1898, 0.6193, 0.1312, 0.6437, 0.1448, 0.6331, 0.17, 0.6064, 0.1612, 0.7408, 0.2003, 0.7591, 0.2109, 0.7578, 0.2143, 0.7382, 0.2073, 0.5891, 0.1151, 0.6193, 0.1312, 0.6064, 0.1612, 0.574, 0.1514, 0.7225, 0.1898, 0.7408, 0.2003, 0.7382, 0.2073, 0.7185, 0.2002, 0.704, 0.1791, 0.7225, 0.1898, 0.7185, 0.2002, 0.6985, 0.193, 0.685, 0.1682, 0.704, 0.1791, 0.6985, 0.193, 0.6781, 0.1857, 0.6652, 0.1569, 0.685, 0.1682, 0.6781, 0.1857, 0.6565, 0.1781, 0.6437, 0.1448, 0.6652, 0.1569, 0.6565, 0.1781, 0.6331, 0.17, 0.6565, 0.1781, 0.6781, 0.1857, 0.6747, 0.2046, 0.6521, 0.2011, 0.6331, 0.17, 0.6565, 0.1781, 0.6521, 0.2011, 0.6275, 0.1975, 0.6064, 0.1612, 0.6331, 0.17, 0.6275, 0.1975, 0.5994, 0.1939, 0.7382, 0.2073, 0.7578, 0.2143, 0.7573, 0.2181, 0.7371, 0.2147, 0.574, 0.1514, 0.6064, 0.1612, 0.5994, 0.1939, 0.5657, 0.1905, 0.7185, 0.2002, 0.7382, 0.2073, 0.7371, 0.2147, 0.7167, 0.2114, 0.6985, 0.193, 0.7185, 0.2002, 0.7167, 0.2114, 0.696, 0.208, 0.6781, 0.1857, 0.6985, 0.193, 0.696, 0.208, 0.6747, 0.2046, 0.696, 0.208, 0.7167, 0.2114, 0.7172, 0.223, 0.6966, 0.2236, 0.6747, 0.2046, 0.696, 0.208, 0.6966, 0.2236, 0.6751, 0.2243, 0.6521, 0.2011, 0.6747, 0.2046, 0.6751, 0.2243, 0.6523, 0.2252, 0.6275, 0.1975, 0.6521, 0.2011, 0.6523, 0.2252, 0.6273, 0.2265, 0.5994, 0.1939, 0.6275, 0.1975, 0.6273, 0.2265, 0.5988, 0.2284, 0.7371, 0.2147, 0.7573, 0.2181, 0.7575, 0.2219, 0.7375, 0.2225, 0.5657, 0.1905, 0.5994, 0.1939, 0.5988, 0.2284, 0.565, 0.2316, 0.7167, 0.2114, 0.7371, 0.2147, 0.7375, 0.2225, 0.7172, 0.223, 0.5988, 0.2284, 0.6273, 0.2265, 0.6329, 0.2559, 0.6052, 0.2634, 0.7375, 0.2225, 0.7575, 0.2219, 0.7585, 0.2258, 0.7394, 0.2302, 0.565, 0.2316, 0.5988, 0.2284, 0.6052, 0.2634, 0.5725, 0.2732, 0.7172, 0.223, 0.7375, 0.2225, 0.7394, 0.2302, 0.7201, 0.2347, 0.6966, 0.2236, 0.7172, 0.223, 0.7201, 0.2347, 0.7002, 0.2393, 0.6751, 0.2243, 0.6966, 0.2236, 0.7002, 0.2393, 0.6794, 0.2442, 0.6523, 0.2252, 0.6751, 0.2243, 0.6794, 0.2442, 0.6573, 0.2497, 0.6273, 0.2265, 0.6523, 0.2252, 0.6573, 0.2497, 0.6329, 0.2559, 0.6573, 0.2497, 0.6794, 0.2442, 0.6878, 0.2634, 0.6672, 0.2733, 0.6329, 0.2559, 0.6573, 0.2497, 0.6672, 0.2733, 0.6445, 0.2844, 0.6052, 0.2634, 0.6329, 0.2559, 0.6445, 0.2844, 0.6187, 0.2974, 0.7394, 0.2302, 0.7585, 0.2258, 0.7602, 0.2295, 0.7428, 0.2375, 0.5725, 0.2732, 0.6052, 0.2634, 0.6187, 0.2974, 0.5885, 0.3134, 0.7201, 0.2347, 0.7394, 0.2302, 0.7428, 0.2375, 0.7252, 0.2458, 0.7002, 0.2393, 0.7201, 0.2347, 0.7252, 0.2458, 0.7069, 0.2544, 0.6794, 0.2442, 0.7002, 0.2393, 0.7069, 0.2544, 0.6878, 0.2634, 0.7252, 0.2458, 0.7428, 0.2375, 0.7476, 0.2443, 0.7323, 0.256, 0.6445, 0.2844, 0.6672, 0.2733, 0.6817, 0.295, 0.6618, 0.3107, 0.6187, 0.2974, 0.6445, 0.2844, 0.6618, 0.3107, 0.639, 0.3287, 0.5885, 0.3134, 0.6187, 0.2974, 0.639, 0.3287, 0.6127, 0.3502, 0.7069, 0.2544, 0.7252, 0.2458, 0.7323, 0.256, 0.7165, 0.2682, 0.6878, 0.2634, 0.7069, 0.2544, 0.7165, 0.2682, 0.6998, 0.281, 0.7428, 0.2375, 0.7602, 0.2295, 0.7626, 0.2328, 0.7476, 0.2443, 0.6672, 0.2733, 0.6878, 0.2634, 0.6998, 0.281, 0.6817, 0.295, 0.7655, 0.2358, 0.7775, 0.2214, 0.7689, 0.2381, 0.7689, 0.2381, 0.7775, 0.2214, 0.7727, 0.2399, 0.7727, 0.2399, 0.7775, 0.2214, 0.7766, 0.2409, 0.7766, 0.2409, 0.7775, 0.2214, 0.7805, 0.2412, 0.7805, 0.2412, 0.7775, 0.2214, 0.7844, 0.2407, 0.7844, 0.2407, 0.7775, 0.2214, 0.788, 0.2395, 0.788, 0.2395, 0.7775, 0.2214, 0.7911, 0.2376, 0.7911, 0.2376, 0.7775, 0.2214, 0.7938, 0.235, 0.7938, 0.235, 0.7775, 0.2214, 0.7958, 0.232, 0.7958, 0.232, 0.7775, 0.2214, 0.7971, 0.2285, 0.7971, 0.2285, 0.7775, 0.2214, 0.7977, 0.2248, 0.7977, 0.2248, 0.7775, 0.2214, 0.7975, 0.2209, 0.7975, 0.2209, 0.7775, 0.2214, 0.7965, 0.2171, 0.7965, 0.2171, 0.7775, 0.2214, 0.7948, 0.2134, 0.7948, 0.2134, 0.7775, 0.2214, 0.7924, 0.21, 0.7924, 0.21, 0.7775, 0.2214, 0.7895, 0.2071, 0.7895, 0.2071, 0.7775, 0.2214, 0.7861, 0.2047, 0.7861, 0.2047, 0.7775, 0.2214, 0.7823, 0.203, 0.7823, 0.203, 0.7775, 0.2214, 0.7784, 0.2019, 0.7784, 0.2019, 0.7775, 0.2214, 0.7744, 0.2016, 0.7744, 0.2016, 0.7775, 0.2214, 0.7706, 0.2021, 0.7706, 0.2021, 0.7775, 0.2214, 0.767, 0.2033, 0.767, 0.2033, 0.7775, 0.2214, 0.7638, 0.2053, 0.7638, 0.2053, 0.7775, 0.2214, 0.7612, 0.2078, 0.7612, 0.2078, 0.7775, 0.2214, 0.7591, 0.2109, 0.7591, 0.2109, 0.7775, 0.2214, 0.7578, 0.2143, 0.7578, 0.2143, 0.7775, 0.2214, 0.7573, 0.2181, 0.7573, 0.2181, 0.7775, 0.2214, 0.7575, 0.2219, 0.7575, 0.2219, 0.7775, 0.2214, 0.7585, 0.2258, 0.7585, 0.2258, 0.7775, 0.2214, 0.7602, 0.2295, 0.7602, 0.2295, 0.7775, 0.2214, 0.7626, 0.2328, 0.7165, 0.2682, 0.7323, 0.256, 0.7412, 0.2648, 0.7285, 0.2801, 0.6998, 0.281, 0.7165, 0.2682, 0.7285, 0.2801, 0.715, 0.2962, 0.6817, 0.295, 0.6998, 0.281, 0.715, 0.2962, 0.7004, 0.3137, 0.6618, 0.3107, 0.6817, 0.295, 0.7004, 0.3137, 0.6841, 0.3332, 0.7626, 0.2328, 0.7775, 0.2214, 0.7655, 0.2358, 0.639, 0.3287, 0.6618, 0.3107, 0.6841, 0.3332, 0.6652, 0.3559, 0.7476, 0.2443, 0.7626, 0.2328, 0.7655, 0.2358, 0.7535, 0.2501, 0.6127, 0.3502, 0.639, 0.3287, 0.6652, 0.3559, 0.6439, 0.3813, 0.7323, 0.256, 0.7476, 0.2443, 0.7535, 0.2501, 0.7412, 0.2648])
me_cylinder.use_remesh_preserve_volume = False
me_cylinder.use_remesh_preserve_attributes = False
me_cylinder.use_mirror_vertex_groups = False
me_cylinder.update()

# ---- objects
ob_lamp_003 = bpy.data.objects.new('Lamp.003', light_lamp_003)
ob_lamp_002 = bpy.data.objects.new('Lamp.002', light_lamp_002)
ob_lamp_001 = bpy.data.objects.new('Lamp.001', light_lamp_001)
ob_cylinder = bpy.data.objects.new('Cylinder', me_cylinder)
ob_lamp = bpy.data.objects.new('Lamp', light_lamp)
ob_camera = bpy.data.objects.new('Camera', cam_camera)

# ---- transforms, parenting, visibility, modifiers, constraints
ob_lamp_003.location = (4.076, 1.005, -8.725)
ob_lamp_003.rotation_euler = (0.6503, 0.05522, 1.866)
ob_lamp_003.lock_rotations_4d = False
ob_lamp_003.empty_display_type = 'ARROWS'
ob_lamp_003.color = (0.0, 0.0, 0.0, 0.0)
ob_lamp_003.lineart.crease_threshold = 0.0
ob_lamp_002.location = (-3.942, 1.005, -8.725)
ob_lamp_002.rotation_euler = (0.6503, 0.05522, 1.866)
ob_lamp_002.lock_rotations_4d = False
ob_lamp_002.empty_display_type = 'ARROWS'
ob_lamp_002.color = (0.0, 0.0, 0.0, 0.0)
ob_lamp_002.lineart.crease_threshold = 0.0
ob_lamp_001.location = (-3.942, 1.005, 5.904)
ob_lamp_001.rotation_euler = (0.6503, 0.05522, 1.866)
ob_lamp_001.lock_rotations_4d = False
ob_lamp_001.empty_display_type = 'ARROWS'
ob_lamp_001.color = (0.0, 0.0, 0.0, 0.0)
ob_lamp_001.lineart.crease_threshold = 0.0
ob_cylinder.location = (0.0, 0.0, 0.0)
ob_cylinder.lineart.crease_threshold = 0.0
ob_lamp.location = (4.076, 1.005, 5.904)
ob_lamp.rotation_euler = (0.6503, 0.05522, 1.866)
ob_lamp.lock_rotations_4d = False
ob_lamp.empty_display_type = 'ARROWS'
ob_lamp.color = (0.0, 0.0, 0.0, 0.0)
ob_lamp.lineart.crease_threshold = 0.0
ob_camera.location = (7.481, -6.508, 5.344)
ob_camera.rotation_euler = (1.109, 0.01082, 0.8149)
ob_camera.lock_rotations_4d = False
ob_camera.empty_display_type = 'ARROWS'
ob_camera.color = (0.0, 0.0, 0.0, 0.0)
ob_camera.display_type = 'WIRE'
ob_camera.lineart.crease_threshold = 0.0

# ---- collection membership
col_collection_1.objects.link(ob_lamp_003)
col_collection_1.objects.link(ob_lamp_002)
col_collection_1.objects.link(ob_lamp_001)
col_collection_1.objects.link(ob_cylinder)
col_collection_1.objects.link(ob_lamp)
col_collection_1.objects.link(ob_camera)

# ---- scene / render settings (as saved in the file)
scene.camera = ob_camera
scene.frame_start = 1; scene.frame_end = 250; scene.frame_set(1)
scene.render.engine = 'BLENDER_EEVEE_NEXT'
scene.render.image_settings.color_mode = 'RGB'
scene.render.image_settings.compression = 90
scene.render.resolution_percentage = 50
scene.render.dither_intensity = 0.0
scene.render.bake_margin = 2
scene.render.bake_bias = 0.0
scene.cycles.use_denoising = False
scene.cycles.samples = 10
scene.cycles.sampling_pattern = 'TABULATED_SOBOL'
scene.cycles.light_sampling_threshold = 0.0
scene.cycles.use_adaptive_sampling = False
scene.cycles.use_light_tree = False
scene.cycles.blur_glossy = 0.0
scene.cycles.volume_bounces = 1
scene.cycles.pixel_filter_type = 'GAUSSIAN'
scene.cycles.sample_clamp_indirect = 0.0
scene.view_settings.view_transform = 'Standard'
bpy.context.view_layer.update()
